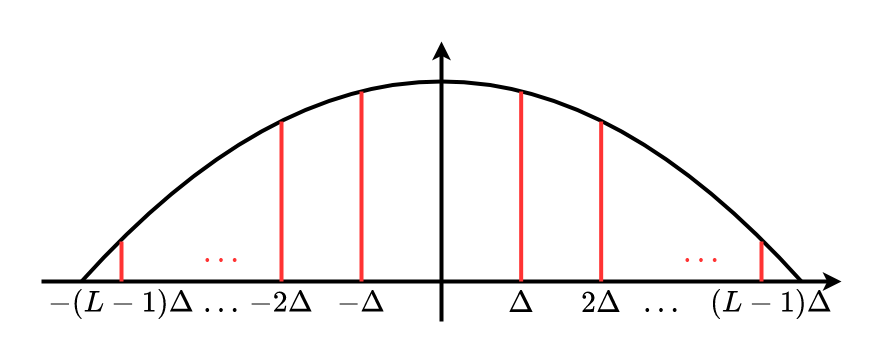

The diagram above was exported from draw.io. Its source (the exported page's mxGraphModel, read from the mxfile embedded in the PNG):
<mxGraphModel dx="1377" dy="753" grid="1" gridSize="10" guides="1" tooltips="1" connect="1" arrows="1" fold="1" page="1" pageScale="1" pageWidth="3300" pageHeight="2339" math="1" shadow="0">
  <root>
    <mxCell id="0" />
    <mxCell id="1" parent="0" />
    <mxCell id="A3QSuf7z8DJRF0kPh5Mu-22" value="" style="rounded=0;whiteSpace=wrap;html=1;labelBackgroundColor=none;fontFamily=Times New Roman;fontSize=30;fontColor=#FF3333;strokeColor=none;strokeWidth=3;fillColor=none;" vertex="1" parent="1">
      <mxGeometry x="520" y="280" width="880" height="360" as="geometry" />
    </mxCell>
    <mxCell id="A3QSuf7z8DJRF0kPh5Mu-1" value="" style="endArrow=classic;html=1;rounded=0;fontFamily=Times New Roman;fontSize=30;fontColor=#FF3333;strokeColor=#000000;strokeWidth=4;curved=1;" edge="1" parent="1">
      <mxGeometry width="50" height="50" relative="1" as="geometry">
        <mxPoint x="560" y="560" as="sourcePoint" />
        <mxPoint x="1360" y="560" as="targetPoint" />
      </mxGeometry>
    </mxCell>
    <mxCell id="A3QSuf7z8DJRF0kPh5Mu-2" value="" style="endArrow=classic;html=1;rounded=0;fontFamily=Times New Roman;fontSize=30;fontColor=#FF3333;strokeColor=#000000;strokeWidth=4;curved=1;" edge="1" parent="1">
      <mxGeometry width="50" height="50" relative="1" as="geometry">
        <mxPoint x="960" y="600" as="sourcePoint" />
        <mxPoint x="960" y="320" as="targetPoint" />
      </mxGeometry>
    </mxCell>
    <mxCell id="A3QSuf7z8DJRF0kPh5Mu-3" value="" style="endArrow=none;html=1;rounded=0;fontFamily=Times New Roman;fontSize=30;fontColor=#FF3333;strokeColor=#000000;strokeWidth=4;curved=1;" edge="1" parent="1">
      <mxGeometry width="50" height="50" relative="1" as="geometry">
        <mxPoint x="600" y="560" as="sourcePoint" />
        <mxPoint x="1320" y="560" as="targetPoint" />
        <Array as="points">
          <mxPoint x="960" y="160" />
        </Array>
      </mxGeometry>
    </mxCell>
    <mxCell id="A3QSuf7z8DJRF0kPh5Mu-4" value="" style="endArrow=none;html=1;rounded=0;fontFamily=Times New Roman;fontSize=30;fontColor=#FF3333;strokeColor=#FF3333;strokeWidth=4;curved=1;" edge="1" parent="1">
      <mxGeometry width="50" height="50" relative="1" as="geometry">
        <mxPoint x="640" y="560" as="sourcePoint" />
        <mxPoint x="640" y="520" as="targetPoint" />
      </mxGeometry>
    </mxCell>
    <mxCell id="A3QSuf7z8DJRF0kPh5Mu-5" value="\(-(L-1) \Delta\)" style="text;html=1;strokeColor=none;fillColor=none;align=center;verticalAlign=middle;whiteSpace=wrap;rounded=0;labelBackgroundColor=none;fontFamily=Times New Roman;fontSize=30;fontColor=#000000;" vertex="1" parent="1">
      <mxGeometry x="600" y="560" width="80" height="40" as="geometry" />
    </mxCell>
    <mxCell id="A3QSuf7z8DJRF0kPh5Mu-7" value="" style="endArrow=none;html=1;rounded=0;fontFamily=Times New Roman;fontSize=30;fontColor=#FF3333;strokeColor=#FF3333;strokeWidth=4;curved=1;" edge="1" parent="1">
      <mxGeometry width="50" height="50" relative="1" as="geometry">
        <mxPoint x="880" y="560" as="sourcePoint" />
        <mxPoint x="880" y="370" as="targetPoint" />
      </mxGeometry>
    </mxCell>
    <mxCell id="A3QSuf7z8DJRF0kPh5Mu-8" value="" style="endArrow=none;html=1;rounded=0;fontFamily=Times New Roman;fontSize=30;fontColor=#FF3333;strokeColor=#FF3333;strokeWidth=4;curved=1;" edge="1" parent="1">
      <mxGeometry width="50" height="50" relative="1" as="geometry">
        <mxPoint x="800" y="560" as="sourcePoint" />
        <mxPoint x="800" y="400" as="targetPoint" />
      </mxGeometry>
    </mxCell>
    <mxCell id="A3QSuf7z8DJRF0kPh5Mu-9" value="\(-2 \Delta\)" style="text;html=1;strokeColor=none;fillColor=none;align=center;verticalAlign=middle;whiteSpace=wrap;rounded=0;labelBackgroundColor=none;fontFamily=Times New Roman;fontSize=30;fontColor=#000000;" vertex="1" parent="1">
      <mxGeometry x="760" y="560" width="80" height="40" as="geometry" />
    </mxCell>
    <mxCell id="A3QSuf7z8DJRF0kPh5Mu-10" value="\(- \Delta\)" style="text;html=1;strokeColor=none;fillColor=none;align=center;verticalAlign=middle;whiteSpace=wrap;rounded=0;labelBackgroundColor=none;fontFamily=Times New Roman;fontSize=30;fontColor=#000000;" vertex="1" parent="1">
      <mxGeometry x="840" y="560" width="80" height="40" as="geometry" />
    </mxCell>
    <mxCell id="A3QSuf7z8DJRF0kPh5Mu-11" value="\( \Delta\)" style="text;html=1;strokeColor=none;fillColor=none;align=center;verticalAlign=middle;whiteSpace=wrap;rounded=0;labelBackgroundColor=none;fontFamily=Times New Roman;fontSize=30;fontColor=#000000;" vertex="1" parent="1">
      <mxGeometry x="1000" y="560" width="80" height="40" as="geometry" />
    </mxCell>
    <mxCell id="A3QSuf7z8DJRF0kPh5Mu-12" value="\( 2\Delta\)" style="text;html=1;strokeColor=none;fillColor=none;align=center;verticalAlign=middle;whiteSpace=wrap;rounded=0;labelBackgroundColor=none;fontFamily=Times New Roman;fontSize=30;fontColor=#000000;" vertex="1" parent="1">
      <mxGeometry x="1080" y="560" width="80" height="40" as="geometry" />
    </mxCell>
    <mxCell id="A3QSuf7z8DJRF0kPh5Mu-13" value="\((L-1) \Delta\)" style="text;html=1;strokeColor=none;fillColor=none;align=center;verticalAlign=middle;whiteSpace=wrap;rounded=0;labelBackgroundColor=none;fontFamily=Times New Roman;fontSize=30;fontColor=#000000;" vertex="1" parent="1">
      <mxGeometry x="1250" y="560" width="80" height="40" as="geometry" />
    </mxCell>
    <mxCell id="A3QSuf7z8DJRF0kPh5Mu-14" value="" style="endArrow=none;html=1;rounded=0;fontFamily=Times New Roman;fontSize=30;fontColor=#FF3333;strokeColor=#FF3333;strokeWidth=4;curved=1;" edge="1" parent="1">
      <mxGeometry width="50" height="50" relative="1" as="geometry">
        <mxPoint x="1039.67" y="560" as="sourcePoint" />
        <mxPoint x="1039.67" y="370" as="targetPoint" />
      </mxGeometry>
    </mxCell>
    <mxCell id="A3QSuf7z8DJRF0kPh5Mu-15" value="" style="endArrow=none;html=1;rounded=0;fontFamily=Times New Roman;fontSize=30;fontColor=#FF3333;strokeColor=#FF3333;strokeWidth=4;curved=1;" edge="1" parent="1">
      <mxGeometry width="50" height="50" relative="1" as="geometry">
        <mxPoint x="1119.67" y="560" as="sourcePoint" />
        <mxPoint x="1119.67" y="400" as="targetPoint" />
      </mxGeometry>
    </mxCell>
    <mxCell id="A3QSuf7z8DJRF0kPh5Mu-16" value="" style="endArrow=none;html=1;rounded=0;fontFamily=Times New Roman;fontSize=30;fontColor=#FF3333;strokeColor=#FF3333;strokeWidth=4;curved=1;" edge="1" parent="1">
      <mxGeometry width="50" height="50" relative="1" as="geometry">
        <mxPoint x="1280" y="560" as="sourcePoint" />
        <mxPoint x="1280" y="520" as="targetPoint" />
      </mxGeometry>
    </mxCell>
    <mxCell id="A3QSuf7z8DJRF0kPh5Mu-17" value="\(\dots\)" style="text;html=1;strokeColor=none;fillColor=none;align=center;verticalAlign=middle;whiteSpace=wrap;rounded=0;labelBackgroundColor=none;fontFamily=Times New Roman;fontSize=30;fontColor=#000000;" vertex="1" parent="1">
      <mxGeometry x="720" y="560" width="40" height="40" as="geometry" />
    </mxCell>
    <mxCell id="A3QSuf7z8DJRF0kPh5Mu-18" value="\(\dots\)" style="text;html=1;strokeColor=none;fillColor=none;align=center;verticalAlign=middle;whiteSpace=wrap;rounded=0;labelBackgroundColor=none;fontFamily=Times New Roman;fontSize=30;fontColor=#000000;" vertex="1" parent="1">
      <mxGeometry x="1160" y="560" width="40" height="40" as="geometry" />
    </mxCell>
    <mxCell id="A3QSuf7z8DJRF0kPh5Mu-20" value="\(\dots\)" style="text;html=1;strokeColor=none;fillColor=none;align=center;verticalAlign=middle;whiteSpace=wrap;rounded=0;labelBackgroundColor=none;fontFamily=Times New Roman;fontSize=30;fontColor=#FF3333;" vertex="1" parent="1">
      <mxGeometry x="720" y="510" width="40" height="40" as="geometry" />
    </mxCell>
    <mxCell id="A3QSuf7z8DJRF0kPh5Mu-21" value="\(\dots\)" style="text;html=1;strokeColor=none;fillColor=none;align=center;verticalAlign=middle;whiteSpace=wrap;rounded=0;labelBackgroundColor=none;fontFamily=Times New Roman;fontSize=30;fontColor=#FF3333;" vertex="1" parent="1">
      <mxGeometry x="1200" y="510" width="40" height="40" as="geometry" />
    </mxCell>
  </root>
</mxGraphModel>